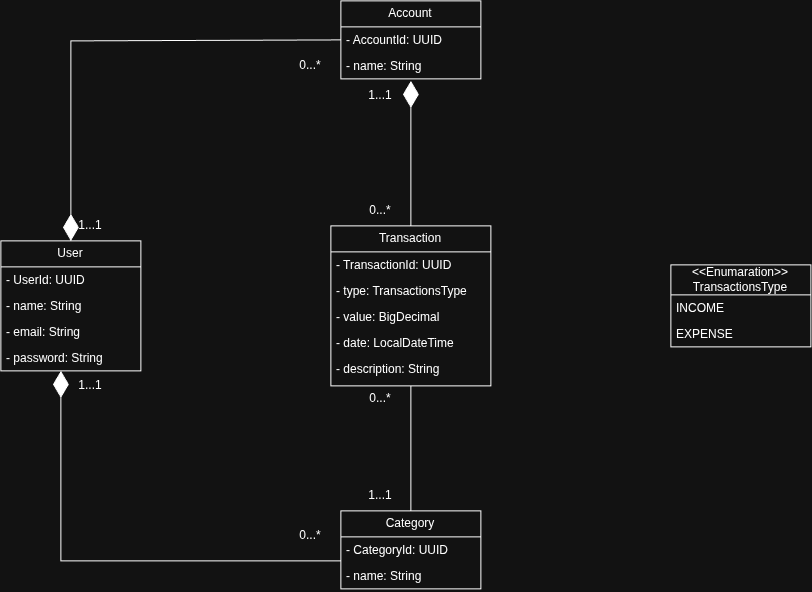

The diagram above was exported from draw.io. Its source (the exported page's mxGraphModel, read from the mxfile embedded in the PNG):
<mxGraphModel dx="884" dy="498" grid="1" gridSize="10" guides="1" tooltips="1" connect="1" arrows="1" fold="1" page="1" pageScale="1" pageWidth="850" pageHeight="1100" math="0" shadow="0">
  <root>
    <mxCell id="0" />
    <mxCell id="1" parent="0" />
    <mxCell id="bExhkfHFyHHbaLsALKJk-1" parent="1" style="swimlane;fontStyle=0;childLayout=stackLayout;horizontal=1;startSize=26;fillColor=none;horizontalStack=0;resizeParent=1;resizeParentMax=0;resizeLast=0;collapsible=1;marginBottom=0;whiteSpace=wrap;html=1;" value="User" vertex="1">
      <mxGeometry height="130" width="140" x="230" y="360" as="geometry" />
    </mxCell>
    <mxCell id="bExhkfHFyHHbaLsALKJk-21" parent="bExhkfHFyHHbaLsALKJk-1" style="text;strokeColor=none;fillColor=none;align=left;verticalAlign=top;spacingLeft=4;spacingRight=4;overflow=hidden;rotatable=0;points=[[0,0.5],[1,0.5]];portConstraint=eastwest;whiteSpace=wrap;html=1;" value="- UserId: UUID" vertex="1">
      <mxGeometry height="26" width="140" y="26" as="geometry" />
    </mxCell>
    <mxCell id="bExhkfHFyHHbaLsALKJk-2" parent="bExhkfHFyHHbaLsALKJk-1" style="text;strokeColor=none;fillColor=none;align=left;verticalAlign=top;spacingLeft=4;spacingRight=4;overflow=hidden;rotatable=0;points=[[0,0.5],[1,0.5]];portConstraint=eastwest;whiteSpace=wrap;html=1;" value="- name: String" vertex="1">
      <mxGeometry height="26" width="140" y="52" as="geometry" />
    </mxCell>
    <mxCell id="bExhkfHFyHHbaLsALKJk-3" parent="bExhkfHFyHHbaLsALKJk-1" style="text;strokeColor=none;fillColor=none;align=left;verticalAlign=top;spacingLeft=4;spacingRight=4;overflow=hidden;rotatable=0;points=[[0,0.5],[1,0.5]];portConstraint=eastwest;whiteSpace=wrap;html=1;" value="- email: String" vertex="1">
      <mxGeometry height="26" width="140" y="78" as="geometry" />
    </mxCell>
    <mxCell id="bExhkfHFyHHbaLsALKJk-4" parent="bExhkfHFyHHbaLsALKJk-1" style="text;strokeColor=none;fillColor=none;align=left;verticalAlign=top;spacingLeft=4;spacingRight=4;overflow=hidden;rotatable=0;points=[[0,0.5],[1,0.5]];portConstraint=eastwest;whiteSpace=wrap;html=1;" value="- password: String" vertex="1">
      <mxGeometry height="26" width="140" y="104" as="geometry" />
    </mxCell>
    <mxCell id="bExhkfHFyHHbaLsALKJk-9" parent="1" style="swimlane;fontStyle=0;childLayout=stackLayout;horizontal=1;startSize=26;fillColor=none;horizontalStack=0;resizeParent=1;resizeParentMax=0;resizeLast=0;collapsible=1;marginBottom=0;whiteSpace=wrap;html=1;" value="Transaction" vertex="1">
      <mxGeometry height="160" width="160" x="560" y="345" as="geometry" />
    </mxCell>
    <mxCell id="bExhkfHFyHHbaLsALKJk-22" parent="bExhkfHFyHHbaLsALKJk-9" style="text;strokeColor=none;fillColor=none;align=left;verticalAlign=top;spacingLeft=4;spacingRight=4;overflow=hidden;rotatable=0;points=[[0,0.5],[1,0.5]];portConstraint=eastwest;whiteSpace=wrap;html=1;" value="- TransactionId: UUID" vertex="1">
      <mxGeometry height="26" width="160" y="26" as="geometry" />
    </mxCell>
    <mxCell id="bExhkfHFyHHbaLsALKJk-10" parent="bExhkfHFyHHbaLsALKJk-9" style="text;strokeColor=none;fillColor=none;align=left;verticalAlign=top;spacingLeft=4;spacingRight=4;overflow=hidden;rotatable=0;points=[[0,0.5],[1,0.5]];portConstraint=eastwest;whiteSpace=wrap;html=1;" value="- type: TransactionsType" vertex="1">
      <mxGeometry height="26" width="160" y="52" as="geometry" />
    </mxCell>
    <mxCell id="bExhkfHFyHHbaLsALKJk-11" parent="bExhkfHFyHHbaLsALKJk-9" style="text;strokeColor=none;fillColor=none;align=left;verticalAlign=top;spacingLeft=4;spacingRight=4;overflow=hidden;rotatable=0;points=[[0,0.5],[1,0.5]];portConstraint=eastwest;whiteSpace=wrap;html=1;" value="- value: BigDecimal" vertex="1">
      <mxGeometry height="26" width="160" y="78" as="geometry" />
    </mxCell>
    <mxCell id="bExhkfHFyHHbaLsALKJk-12" parent="bExhkfHFyHHbaLsALKJk-9" style="text;strokeColor=none;fillColor=none;align=left;verticalAlign=top;spacingLeft=4;spacingRight=4;overflow=hidden;rotatable=0;points=[[0,0.5],[1,0.5]];portConstraint=eastwest;whiteSpace=wrap;html=1;" value="- date: LocalDateTime" vertex="1">
      <mxGeometry height="26" width="160" y="104" as="geometry" />
    </mxCell>
    <mxCell id="bExhkfHFyHHbaLsALKJk-32" parent="bExhkfHFyHHbaLsALKJk-9" style="text;strokeColor=none;fillColor=none;align=left;verticalAlign=top;spacingLeft=4;spacingRight=4;overflow=hidden;rotatable=0;points=[[0,0.5],[1,0.5]];portConstraint=eastwest;whiteSpace=wrap;html=1;" value="- description: String" vertex="1">
      <mxGeometry height="30" width="160" y="130" as="geometry" />
    </mxCell>
    <mxCell id="bExhkfHFyHHbaLsALKJk-13" parent="1" style="swimlane;fontStyle=0;childLayout=stackLayout;horizontal=1;startSize=30;fillColor=none;horizontalStack=0;resizeParent=1;resizeParentMax=0;resizeLast=0;collapsible=1;marginBottom=0;whiteSpace=wrap;html=1;" value="&amp;lt;&amp;lt;Enumaration&amp;gt;&amp;gt;&lt;div&gt;TransactionsType&lt;/div&gt;" vertex="1">
      <mxGeometry height="82" width="140" x="900" y="384" as="geometry" />
    </mxCell>
    <mxCell id="bExhkfHFyHHbaLsALKJk-14" parent="bExhkfHFyHHbaLsALKJk-13" style="text;strokeColor=none;fillColor=none;align=left;verticalAlign=top;spacingLeft=4;spacingRight=4;overflow=hidden;rotatable=0;points=[[0,0.5],[1,0.5]];portConstraint=eastwest;whiteSpace=wrap;html=1;" value="INCOME" vertex="1">
      <mxGeometry height="26" width="140" y="30" as="geometry" />
    </mxCell>
    <mxCell id="bExhkfHFyHHbaLsALKJk-15" parent="bExhkfHFyHHbaLsALKJk-13" style="text;strokeColor=none;fillColor=none;align=left;verticalAlign=top;spacingLeft=4;spacingRight=4;overflow=hidden;rotatable=0;points=[[0,0.5],[1,0.5]];portConstraint=eastwest;whiteSpace=wrap;html=1;" value="EXPENSE" vertex="1">
      <mxGeometry height="26" width="140" y="56" as="geometry" />
    </mxCell>
    <mxCell id="bExhkfHFyHHbaLsALKJk-17" parent="1" style="swimlane;fontStyle=0;childLayout=stackLayout;horizontal=1;startSize=26;fillColor=none;horizontalStack=0;resizeParent=1;resizeParentMax=0;resizeLast=0;collapsible=1;marginBottom=0;whiteSpace=wrap;html=1;" value="Category" vertex="1">
      <mxGeometry height="78" width="140" x="570" y="630" as="geometry" />
    </mxCell>
    <mxCell id="bExhkfHFyHHbaLsALKJk-19" parent="bExhkfHFyHHbaLsALKJk-17" style="text;strokeColor=none;fillColor=none;align=left;verticalAlign=top;spacingLeft=4;spacingRight=4;overflow=hidden;rotatable=0;points=[[0,0.5],[1,0.5]];portConstraint=eastwest;whiteSpace=wrap;html=1;" value="- CategoryId: UUID" vertex="1">
      <mxGeometry height="26" width="140" y="26" as="geometry" />
    </mxCell>
    <mxCell id="bExhkfHFyHHbaLsALKJk-18" parent="bExhkfHFyHHbaLsALKJk-17" style="text;strokeColor=none;fillColor=none;align=left;verticalAlign=top;spacingLeft=4;spacingRight=4;overflow=hidden;rotatable=0;points=[[0,0.5],[1,0.5]];portConstraint=eastwest;whiteSpace=wrap;html=1;" value="- name: String" vertex="1">
      <mxGeometry height="26" width="140" y="52" as="geometry" />
    </mxCell>
    <mxCell id="bExhkfHFyHHbaLsALKJk-27" parent="1" style="text;html=1;whiteSpace=wrap;strokeColor=none;fillColor=none;align=center;verticalAlign=middle;rounded=0;" value="0...*" vertex="1">
      <mxGeometry height="30" width="60" x="580" y="503" as="geometry" />
    </mxCell>
    <mxCell id="bExhkfHFyHHbaLsALKJk-28" parent="1" style="text;html=1;whiteSpace=wrap;strokeColor=none;fillColor=none;align=center;verticalAlign=middle;rounded=0;" value="1...1" vertex="1">
      <mxGeometry height="30" width="60" x="580" y="600" as="geometry" />
    </mxCell>
    <mxCell id="bExhkfHFyHHbaLsALKJk-30" parent="1" style="text;html=1;whiteSpace=wrap;strokeColor=none;fillColor=none;align=center;verticalAlign=middle;rounded=0;" value="0...*" vertex="1">
      <mxGeometry height="30" width="60" x="510" y="640" as="geometry" />
    </mxCell>
    <mxCell id="bExhkfHFyHHbaLsALKJk-31" parent="1" style="text;html=1;whiteSpace=wrap;strokeColor=none;fillColor=none;align=center;verticalAlign=middle;rounded=0;" value="1...1" vertex="1">
      <mxGeometry height="30" width="60" x="290" y="490" as="geometry" />
    </mxCell>
    <mxCell id="bExhkfHFyHHbaLsALKJk-33" parent="1" style="swimlane;fontStyle=0;childLayout=stackLayout;horizontal=1;startSize=26;fillColor=none;horizontalStack=0;resizeParent=1;resizeParentMax=0;resizeLast=0;collapsible=1;marginBottom=0;whiteSpace=wrap;html=1;" value="Account" vertex="1">
      <mxGeometry height="78" width="140" x="570" y="120" as="geometry" />
    </mxCell>
    <mxCell id="bExhkfHFyHHbaLsALKJk-34" parent="bExhkfHFyHHbaLsALKJk-33" style="text;strokeColor=none;fillColor=none;align=left;verticalAlign=top;spacingLeft=4;spacingRight=4;overflow=hidden;rotatable=0;points=[[0,0.5],[1,0.5]];portConstraint=eastwest;whiteSpace=wrap;html=1;" value="- AccountId: UUID" vertex="1">
      <mxGeometry height="26" width="140" y="26" as="geometry" />
    </mxCell>
    <mxCell id="bExhkfHFyHHbaLsALKJk-35" parent="bExhkfHFyHHbaLsALKJk-33" style="text;strokeColor=none;fillColor=none;align=left;verticalAlign=top;spacingLeft=4;spacingRight=4;overflow=hidden;rotatable=0;points=[[0,0.5],[1,0.5]];portConstraint=eastwest;whiteSpace=wrap;html=1;" value="- name: String" vertex="1">
      <mxGeometry height="26" width="140" y="52" as="geometry" />
    </mxCell>
    <mxCell id="bExhkfHFyHHbaLsALKJk-39" parent="1" style="text;html=1;whiteSpace=wrap;strokeColor=none;fillColor=none;align=center;verticalAlign=middle;rounded=0;" value="0...*" vertex="1">
      <mxGeometry height="30" width="60" x="510" y="170" as="geometry" />
    </mxCell>
    <mxCell id="bExhkfHFyHHbaLsALKJk-40" parent="1" style="text;html=1;whiteSpace=wrap;strokeColor=none;fillColor=none;align=center;verticalAlign=middle;rounded=0;" value="1...1" vertex="1">
      <mxGeometry height="30" width="60" x="290" y="330" as="geometry" />
    </mxCell>
    <mxCell id="bExhkfHFyHHbaLsALKJk-42" parent="1" style="text;html=1;whiteSpace=wrap;strokeColor=none;fillColor=none;align=center;verticalAlign=middle;rounded=0;" value="0...*" vertex="1">
      <mxGeometry height="30" width="60" x="580" y="315" as="geometry" />
    </mxCell>
    <mxCell id="bExhkfHFyHHbaLsALKJk-43" parent="1" style="text;html=1;whiteSpace=wrap;strokeColor=none;fillColor=none;align=center;verticalAlign=middle;rounded=0;" value="1...1" vertex="1">
      <mxGeometry height="30" width="60" x="580" y="200" as="geometry" />
    </mxCell>
    <mxCell id="bExhkfHFyHHbaLsALKJk-45" edge="1" parent="1" source="bExhkfHFyHHbaLsALKJk-17" style="endArrow=none;endFill=0;endSize=24;html=1;rounded=0;entryX=0.5;entryY=1;entryDx=0;entryDy=0;exitX=0.5;exitY=0;exitDx=0;exitDy=0;" target="bExhkfHFyHHbaLsALKJk-9" value="">
      <mxGeometry relative="1" width="160" as="geometry">
        <mxPoint x="530" y="420" as="sourcePoint" />
        <mxPoint x="690" y="420" as="targetPoint" />
      </mxGeometry>
    </mxCell>
    <mxCell id="bExhkfHFyHHbaLsALKJk-46" edge="1" parent="1" source="bExhkfHFyHHbaLsALKJk-33" style="endArrow=diamondThin;endFill=1;endSize=24;html=1;rounded=0;entryX=0.5;entryY=0;entryDx=0;entryDy=0;exitX=0;exitY=0.5;exitDx=0;exitDy=0;" target="bExhkfHFyHHbaLsALKJk-1" value="">
      <mxGeometry relative="1" width="160" as="geometry">
        <Array as="points">
          <mxPoint x="300" y="160" />
        </Array>
        <mxPoint x="530" y="420" as="sourcePoint" />
        <mxPoint x="690" y="420" as="targetPoint" />
      </mxGeometry>
    </mxCell>
    <mxCell id="bExhkfHFyHHbaLsALKJk-47" edge="1" parent="1" source="bExhkfHFyHHbaLsALKJk-19" style="endArrow=diamondThin;endFill=1;endSize=24;html=1;rounded=0;entryX=0;entryY=0;entryDx=0;entryDy=0;exitX=0;exitY=0.923;exitDx=0;exitDy=0;exitPerimeter=0;" target="bExhkfHFyHHbaLsALKJk-31" value="">
      <mxGeometry relative="1" width="160" as="geometry">
        <Array as="points">
          <mxPoint x="290" y="680" />
        </Array>
        <mxPoint x="530" y="420" as="sourcePoint" />
        <mxPoint x="690" y="420" as="targetPoint" />
      </mxGeometry>
    </mxCell>
    <mxCell id="bExhkfHFyHHbaLsALKJk-49" edge="1" parent="1" source="bExhkfHFyHHbaLsALKJk-9" style="endArrow=diamondThin;endFill=1;endSize=24;html=1;rounded=0;exitX=0.5;exitY=0;exitDx=0;exitDy=0;entryX=1;entryY=0;entryDx=0;entryDy=0;" target="bExhkfHFyHHbaLsALKJk-43" value="">
      <mxGeometry relative="1" width="160" as="geometry">
        <mxPoint x="500" y="420" as="sourcePoint" />
        <mxPoint x="640" y="230" as="targetPoint" />
      </mxGeometry>
    </mxCell>
  </root>
</mxGraphModel>